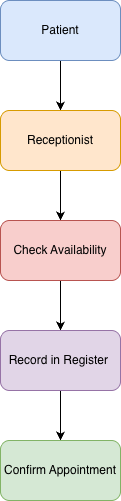

The diagram above was exported from draw.io. Its source (the exported page's mxGraphModel, read from the mxfile embedded in the PNG):
<mxGraphModel dx="754" dy="580" grid="1" gridSize="10" guides="1" tooltips="1" connect="1" arrows="1" fold="1" page="1" pageScale="1" pageWidth="850" pageHeight="1100" math="0" shadow="0">
  <root>
    <mxCell id="0" />
    <mxCell id="1" parent="0" />
    <mxCell id="q9DzVSobe9K411lbZE9--3" edge="1" parent="1" source="q9DzVSobe9K411lbZE9--1" style="edgeStyle=orthogonalEdgeStyle;rounded=0;orthogonalLoop=1;jettySize=auto;html=1;" target="q9DzVSobe9K411lbZE9--2" value="">
      <mxGeometry relative="1" as="geometry" />
    </mxCell>
    <mxCell id="q9DzVSobe9K411lbZE9--1" parent="1" style="rounded=1;whiteSpace=wrap;html=1;fillColor=#dae8fc;strokeColor=#6c8ebf;" value="Patient" vertex="1">
      <mxGeometry height="60" width="120" x="260" y="30" as="geometry" />
    </mxCell>
    <mxCell id="q9DzVSobe9K411lbZE9--5" edge="1" parent="1" source="q9DzVSobe9K411lbZE9--2" style="edgeStyle=orthogonalEdgeStyle;rounded=0;orthogonalLoop=1;jettySize=auto;html=1;" target="q9DzVSobe9K411lbZE9--4" value="">
      <mxGeometry relative="1" as="geometry" />
    </mxCell>
    <mxCell id="q9DzVSobe9K411lbZE9--2" parent="1" style="whiteSpace=wrap;html=1;rounded=1;fillColor=#ffe6cc;strokeColor=#d79b00;" value="Receptionist" vertex="1">
      <mxGeometry height="60" width="120" x="260" y="140" as="geometry" />
    </mxCell>
    <mxCell id="q9DzVSobe9K411lbZE9--7" edge="1" parent="1" source="q9DzVSobe9K411lbZE9--4" style="edgeStyle=orthogonalEdgeStyle;rounded=0;orthogonalLoop=1;jettySize=auto;html=1;" target="q9DzVSobe9K411lbZE9--6" value="">
      <mxGeometry relative="1" as="geometry" />
    </mxCell>
    <mxCell id="q9DzVSobe9K411lbZE9--4" parent="1" style="whiteSpace=wrap;html=1;rounded=1;fillColor=#f8cecc;strokeColor=#b85450;" value="Check Availability" vertex="1">
      <mxGeometry height="60" width="120" x="260" y="250" as="geometry" />
    </mxCell>
    <mxCell id="q9DzVSobe9K411lbZE9--10" edge="1" parent="1" source="q9DzVSobe9K411lbZE9--6" style="edgeStyle=orthogonalEdgeStyle;rounded=0;orthogonalLoop=1;jettySize=auto;html=1;" target="q9DzVSobe9K411lbZE9--9" value="">
      <mxGeometry relative="1" as="geometry" />
    </mxCell>
    <mxCell id="q9DzVSobe9K411lbZE9--6" parent="1" style="whiteSpace=wrap;html=1;rounded=1;fillColor=#e1d5e7;strokeColor=#9673a6;" value="Record in Register&amp;nbsp;" vertex="1">
      <mxGeometry height="60" width="120" x="260" y="360" as="geometry" />
    </mxCell>
    <mxCell id="q9DzVSobe9K411lbZE9--9" parent="1" style="whiteSpace=wrap;html=1;rounded=1;fillColor=#d5e8d4;strokeColor=#82b366;" value="Confirm Appointment" vertex="1">
      <mxGeometry height="60" width="120" x="260" y="470" as="geometry" />
    </mxCell>
  </root>
</mxGraphModel>